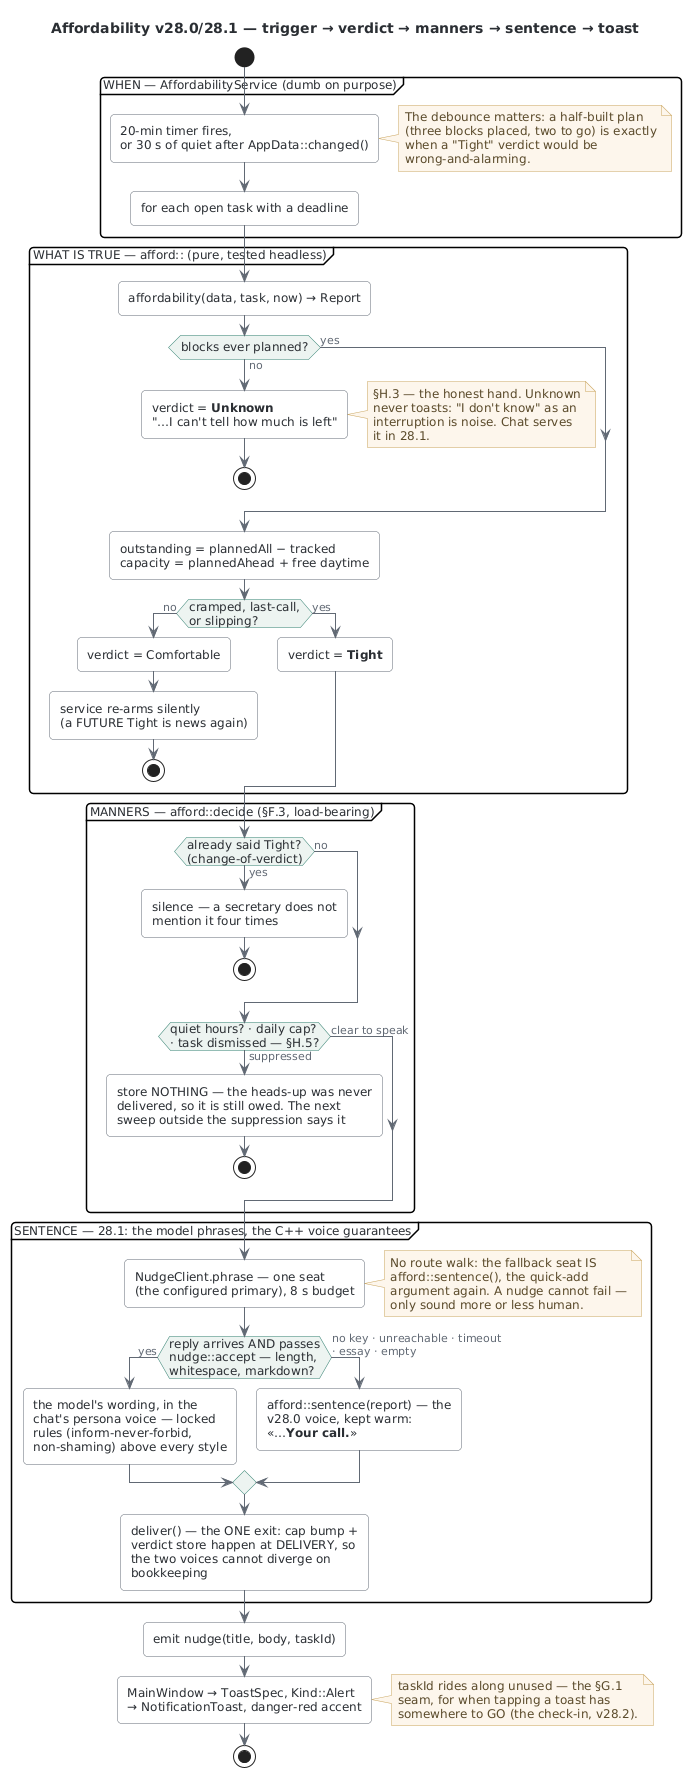

The diagram above was rendered by PlantUML. Its source (embedded in the PNG):
@startuml affordability_flow
' ---------------------------------------------------------------------------
' affordability_flow — v28.0, the proactive pipeline with no model in it.
'
' Read the boxes as the §A spine made visible: the timer decides WHEN, the
' pure namespace computes WHAT IS TRUE, and the sentence box is the ONLY
' thing 28.1 will replace with a model. Everything else in this picture is
' finished — which is the design: the fallback path shipped first, so the
' model can only ever be an enhancement, never a dependency.
' ---------------------------------------------------------------------------
!include _style.puml

title Affordability v28.0/28.1 — trigger → verdict → manners → sentence → toast

start

partition "WHEN — AffordabilityService (dumb on purpose)" {
  :20-min timer fires,
  or 30 s of quiet after AppData::changed();
  note right
    The debounce matters: a half-built plan
    (three blocks placed, two to go) is exactly
    when a "Tight" verdict would be
    wrong-and-alarming.
  end note
  :for each open task with a deadline;
}

partition "WHAT IS TRUE — afford:: (pure, tested headless)" {
  :affordability(data, task, now) → Report;
  if (blocks ever planned?) then (no)
    :verdict = <b>Unknown</b>
    "…I can't tell how much is left";
    note right
      §H.3 — the honest hand. Unknown
      never toasts: "I don't know" as an
      interruption is noise. Chat serves
      it in 28.1.
    end note
    stop
  else (yes)
  endif
  :outstanding = plannedAll − tracked
  capacity = plannedAhead + free daytime;
  if (cramped, last-call,\nor slipping?) then (no)
    :verdict = Comfortable;
    :service re-arms silently
    (a FUTURE Tight is news again);
    stop
  else (yes)
    :verdict = <b>Tight</b>;
  endif
}

partition "MANNERS — afford::decide (§F.3, load-bearing)" {
  if (already said Tight?\n(change-of-verdict)) then (yes)
    :silence — a secretary does not
    mention it four times;
    stop
  else (no)
  endif
  if (quiet hours? · daily cap?\n· task dismissed — §H.5?) then (suppressed)
    :store NOTHING — the heads-up was never
    delivered, so it is still owed. The next
    sweep outside the suppression says it;
    stop
  else (clear to speak)
  endif
}

partition "SENTENCE — 28.1: the model phrases, the C++ voice guarantees" {
  :NudgeClient.phrase — one seat
  (the configured primary), 8 s budget;
  note right
    No route walk: the fallback seat IS
    afford::sentence(), the quick-add
    argument again. A nudge cannot fail —
    only sound more or less human.
  end note
  if (reply arrives AND passes
nudge::accept — length,
whitespace, markdown?) then (yes)
    :the model's wording, in the
    chat's persona voice — locked
    rules (inform-never-forbid,
    non-shaming) above every style;
  else (no key · unreachable · timeout
· essay · empty)
    :afford::sentence(report) — the
    v28.0 voice, kept warm:
    «…<b>Your call.</b>»;
  endif
  :deliver() — the ONE exit: cap bump +
  verdict store happen at DELIVERY, so
  the two voices cannot diverge on
  bookkeeping;
}

:emit nudge(title, body, taskId);
:MainWindow → ToastSpec, Kind::Alert
→ NotificationToast, danger-red accent;
note right
  taskId rides along unused — the §G.1
  seam, for when tapping a toast has
  somewhere to GO (the check-in, v28.2).
end note

stop
@enduml